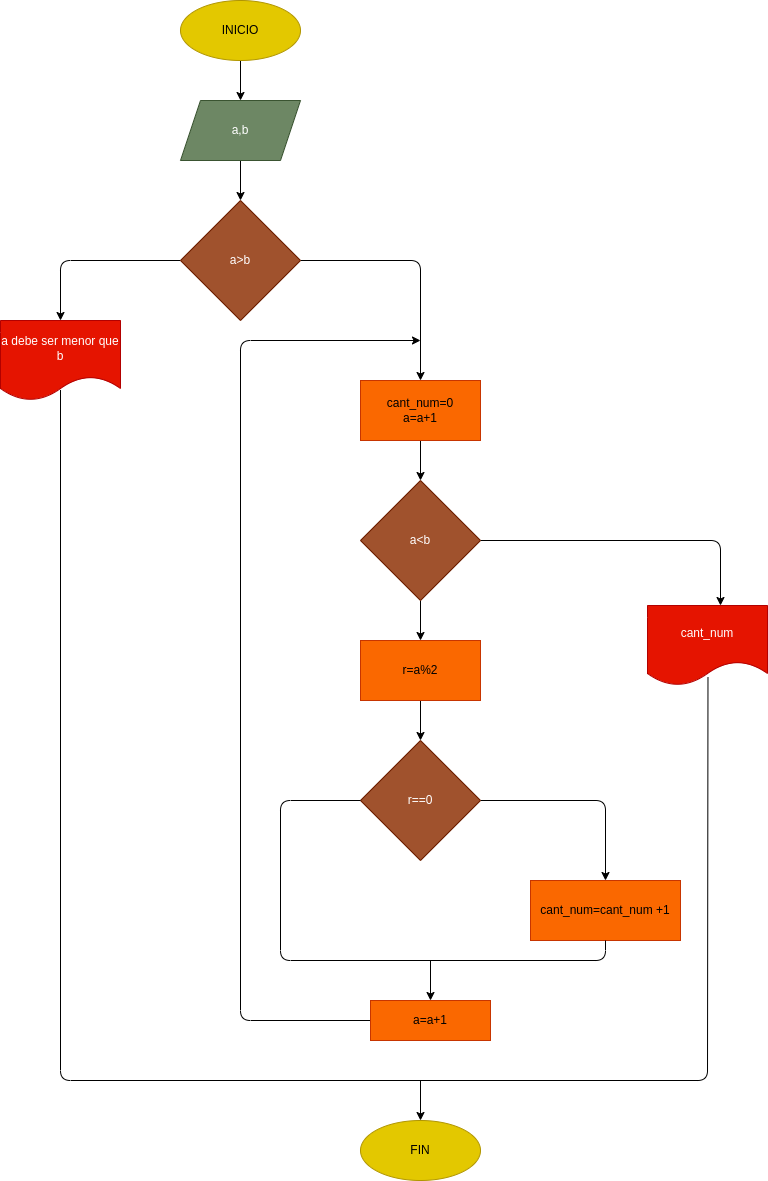

The diagram above was exported from draw.io. Its source (the exported page's mxGraphModel, read from the mxfile embedded in the PNG):
<mxGraphModel dx="2512" dy="1636" grid="1" gridSize="10" guides="1" tooltips="1" connect="1" arrows="1" fold="1" page="1" pageScale="1" pageWidth="827" pageHeight="1169" math="0" shadow="0">
  <root>
    <mxCell id="0" />
    <mxCell id="1" parent="0" />
    <mxCell id="2" style="edgeStyle=none;html=1;exitX=0.5;exitY=1;exitDx=0;exitDy=0;entryX=0.5;entryY=0;entryDx=0;entryDy=0;" parent="1" target="5" edge="1">
      <mxGeometry relative="1" as="geometry">
        <mxPoint x="280" y="200" as="sourcePoint" />
      </mxGeometry>
    </mxCell>
    <mxCell id="3" style="edgeStyle=none;html=1;exitX=0;exitY=0.5;exitDx=0;exitDy=0;entryX=0.5;entryY=0;entryDx=0;entryDy=0;" parent="1" source="5" target="6" edge="1">
      <mxGeometry relative="1" as="geometry">
        <Array as="points">
          <mxPoint x="100" y="300" />
        </Array>
      </mxGeometry>
    </mxCell>
    <mxCell id="4" style="edgeStyle=none;html=1;exitX=1;exitY=0.5;exitDx=0;exitDy=0;entryX=0.5;entryY=0;entryDx=0;entryDy=0;" parent="1" source="5" target="8" edge="1">
      <mxGeometry relative="1" as="geometry">
        <Array as="points">
          <mxPoint x="460" y="300" />
        </Array>
      </mxGeometry>
    </mxCell>
    <mxCell id="5" value="a&amp;gt;b" style="rhombus;whiteSpace=wrap;html=1;fillColor=#a0522d;fontColor=#ffffff;strokeColor=#6D1F00;" parent="1" vertex="1">
      <mxGeometry x="220" y="240" width="120" height="120" as="geometry" />
    </mxCell>
    <mxCell id="6" value="a debe ser menor que b" style="shape=document;whiteSpace=wrap;html=1;boundedLbl=1;fillColor=#e51400;fontColor=#ffffff;strokeColor=#B20000;" parent="1" vertex="1">
      <mxGeometry x="40" y="360" width="120" height="80" as="geometry" />
    </mxCell>
    <mxCell id="7" style="edgeStyle=none;html=1;exitX=0.5;exitY=1;exitDx=0;exitDy=0;" parent="1" source="8" target="9" edge="1">
      <mxGeometry relative="1" as="geometry" />
    </mxCell>
    <mxCell id="8" value="cant_num=0&lt;br&gt;a=a+1" style="whiteSpace=wrap;html=1;fillColor=#fa6800;fontColor=#000000;strokeColor=#C73500;" parent="1" vertex="1">
      <mxGeometry x="400" y="420" width="120" height="60" as="geometry" />
    </mxCell>
    <mxCell id="14" style="edgeStyle=none;html=1;exitX=1;exitY=0.5;exitDx=0;exitDy=0;entryX=0.5;entryY=0;entryDx=0;entryDy=0;" parent="1" source="9" edge="1">
      <mxGeometry relative="1" as="geometry">
        <mxPoint x="540" y="585.0000000000002" as="sourcePoint" />
        <mxPoint x="760" y="645" as="targetPoint" />
        <Array as="points">
          <mxPoint x="760" y="580" />
        </Array>
      </mxGeometry>
    </mxCell>
    <mxCell id="16" style="edgeStyle=none;html=1;exitX=0.5;exitY=1;exitDx=0;exitDy=0;entryX=0.5;entryY=0;entryDx=0;entryDy=0;" parent="1" source="9" target="15" edge="1">
      <mxGeometry relative="1" as="geometry" />
    </mxCell>
    <mxCell id="9" value="a&amp;lt;b" style="rhombus;whiteSpace=wrap;html=1;fillColor=#a0522d;strokeColor=#6D1F00;fontColor=#ffffff;" parent="1" vertex="1">
      <mxGeometry x="400" y="520" width="120" height="120" as="geometry" />
    </mxCell>
    <mxCell id="10" value="a,b" style="shape=parallelogram;perimeter=parallelogramPerimeter;whiteSpace=wrap;html=1;fixedSize=1;fillColor=#6d8764;fontColor=#ffffff;strokeColor=#3A5431;" parent="1" vertex="1">
      <mxGeometry x="220" y="140" width="120" height="60" as="geometry" />
    </mxCell>
    <mxCell id="12" style="edgeStyle=none;html=1;exitX=0.5;exitY=1;exitDx=0;exitDy=0;entryX=0.5;entryY=0;entryDx=0;entryDy=0;" parent="1" source="11" target="10" edge="1">
      <mxGeometry relative="1" as="geometry" />
    </mxCell>
    <mxCell id="11" value="INICIO" style="ellipse;whiteSpace=wrap;html=1;fillColor=#e3c800;fontColor=#000000;strokeColor=#B09500;" parent="1" vertex="1">
      <mxGeometry x="220" y="40" width="120" height="60" as="geometry" />
    </mxCell>
    <mxCell id="13" value="cant_num" style="shape=document;whiteSpace=wrap;html=1;boundedLbl=1;fillColor=#e51400;fontColor=#ffffff;strokeColor=#B20000;" parent="1" vertex="1">
      <mxGeometry x="687" y="645" width="120" height="80" as="geometry" />
    </mxCell>
    <mxCell id="21" style="edgeStyle=none;html=1;exitX=0.5;exitY=1;exitDx=0;exitDy=0;entryX=0.5;entryY=0;entryDx=0;entryDy=0;" parent="1" source="15" target="20" edge="1">
      <mxGeometry relative="1" as="geometry" />
    </mxCell>
    <mxCell id="15" value="r=a%2" style="whiteSpace=wrap;html=1;fillColor=#fa6800;fontColor=#000000;strokeColor=#C73500;" parent="1" vertex="1">
      <mxGeometry x="400" y="680" width="120" height="60" as="geometry" />
    </mxCell>
    <mxCell id="17" value="cant_num=cant_num +1" style="whiteSpace=wrap;html=1;fillColor=#fa6800;fontColor=#000000;strokeColor=#C73500;" parent="1" vertex="1">
      <mxGeometry x="570" y="920" width="150" height="60" as="geometry" />
    </mxCell>
    <mxCell id="22" style="edgeStyle=none;html=1;exitX=1;exitY=0.5;exitDx=0;exitDy=0;entryX=0.5;entryY=0;entryDx=0;entryDy=0;" parent="1" source="20" target="17" edge="1">
      <mxGeometry relative="1" as="geometry">
        <mxPoint x="690" y="850" as="targetPoint" />
        <Array as="points">
          <mxPoint x="645" y="840" />
        </Array>
      </mxGeometry>
    </mxCell>
    <mxCell id="20" value="r==0" style="rhombus;whiteSpace=wrap;html=1;fillColor=#a0522d;fontColor=#ffffff;strokeColor=#6D1F00;" parent="1" vertex="1">
      <mxGeometry x="400" y="780" width="120" height="120" as="geometry" />
    </mxCell>
    <mxCell id="27" style="edgeStyle=none;html=1;exitX=0.5;exitY=1;exitDx=0;exitDy=0;" parent="1" source="23" edge="1">
      <mxGeometry relative="1" as="geometry">
        <mxPoint x="460" y="380" as="targetPoint" />
        <Array as="points">
          <mxPoint x="470" y="1060" />
          <mxPoint x="280" y="1060" />
          <mxPoint x="280" y="380" />
        </Array>
      </mxGeometry>
    </mxCell>
    <mxCell id="23" value="a=a+1" style="whiteSpace=wrap;html=1;fillColor=#fa6800;fontColor=#000000;strokeColor=#C73500;" parent="1" vertex="1">
      <mxGeometry x="410" y="1040" width="120" height="40" as="geometry" />
    </mxCell>
    <mxCell id="25" value="" style="endArrow=none;html=1;exitX=0;exitY=0.5;exitDx=0;exitDy=0;entryX=0.5;entryY=1;entryDx=0;entryDy=0;" parent="1" source="20" target="17" edge="1">
      <mxGeometry width="50" height="50" relative="1" as="geometry">
        <mxPoint x="360" y="840" as="sourcePoint" />
        <mxPoint x="640" y="1000" as="targetPoint" />
        <Array as="points">
          <mxPoint x="320" y="840" />
          <mxPoint x="320" y="1000" />
          <mxPoint x="645" y="1000" />
        </Array>
      </mxGeometry>
    </mxCell>
    <mxCell id="26" value="" style="endArrow=classic;html=1;entryX=0.5;entryY=0;entryDx=0;entryDy=0;" parent="1" target="23" edge="1">
      <mxGeometry width="50" height="50" relative="1" as="geometry">
        <mxPoint x="470" y="1000" as="sourcePoint" />
        <mxPoint x="490" y="930" as="targetPoint" />
      </mxGeometry>
    </mxCell>
    <mxCell id="28" value="FIN" style="ellipse;whiteSpace=wrap;html=1;fillColor=#e3c800;fontColor=#000000;strokeColor=#B09500;" parent="1" vertex="1">
      <mxGeometry x="400" y="1160" width="120" height="60" as="geometry" />
    </mxCell>
    <mxCell id="30" value="" style="endArrow=none;html=1;entryX=0.5;entryY=0.869;entryDx=0;entryDy=0;entryPerimeter=0;exitX=0.504;exitY=0.9;exitDx=0;exitDy=0;exitPerimeter=0;" parent="1" source="13" target="6" edge="1">
      <mxGeometry width="50" height="50" relative="1" as="geometry">
        <mxPoint x="770" y="1120" as="sourcePoint" />
        <mxPoint x="150" y="510" as="targetPoint" />
        <Array as="points">
          <mxPoint x="747" y="1120" />
          <mxPoint x="100" y="1120" />
        </Array>
      </mxGeometry>
    </mxCell>
    <mxCell id="34" value="" style="endArrow=classic;html=1;entryX=0.5;entryY=0;entryDx=0;entryDy=0;" parent="1" target="28" edge="1">
      <mxGeometry width="50" height="50" relative="1" as="geometry">
        <mxPoint x="460" y="1120" as="sourcePoint" />
        <mxPoint x="510" y="1100" as="targetPoint" />
      </mxGeometry>
    </mxCell>
  </root>
</mxGraphModel>